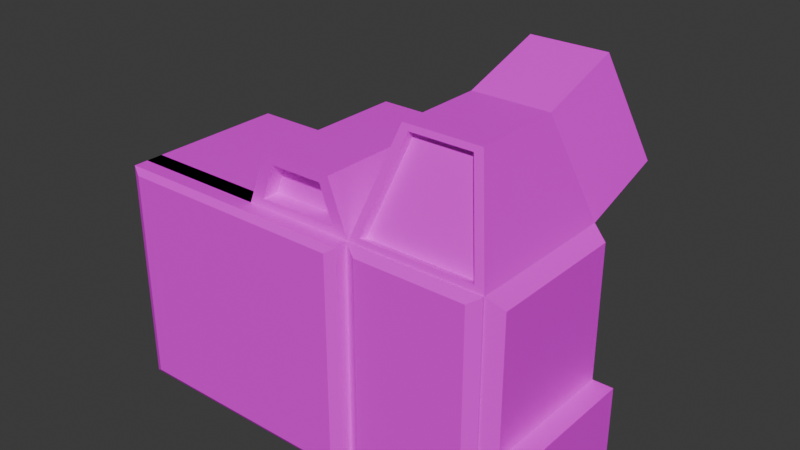 # Source: Camera.blend  (saved by Blender 5.0.119; exported with 4.5.12 LTS)
import bpy
from mathutils import Matrix  # noqa: F401  (used for matrix-valued properties, if any)

bpy.ops.wm.read_factory_settings(use_empty=True)
scene = bpy.context.scene
scene.name = 'Scene'

# ---- collections
col_collection = bpy.data.collections.new('Collection'); scene.collection.children.link(col_collection)

# ---- images (referenced by path relative to the original .blend; pixels are not part of the script)
import os
ASSET_DIR = os.environ.get("B2B_ASSET_DIR", "")  # directory of the original .blend (textures are referenced by path, not embedded)
HERE = os.path.dirname(os.path.abspath(__file__))  # packed textures are extracted next to this script under _unpacked/

def load_image(name, relpath, width, height, colorspace="sRGB"):
    """Load a texture the original file referenced (path relative to the .blend, or extracted next to this script)."""
    p = next((c for c in (os.path.join(HERE, relpath), os.path.join(ASSET_DIR, relpath)) if relpath and os.path.exists(c)), "")
    if p:
        img = bpy.data.images.load(p, check_existing=True)
        img.name = name
    else:  # same state as the original file: an image datablock whose file is absent (Cycles renders it pink)
        img = bpy.data.images.new(name, width, height)
        img.source = "FILE"
        img.filepath = "//" + (relpath or name)
    img.colorspace_settings.name = colorspace
    return img
img_vecteezy_modern_camera_with_26774586_png = load_image('vecteezy_modern-camera-with_26774586.png', 'vecteezy_modern-camera-with_26774586.png', 1024, 1024, 'sRGB')

# ---- materials (node trees are filled in below, after node groups)
mat_material_001 = bpy.data.materials.new('Material.001')

# ---- material node trees
mat_material_001.use_nodes = True; mat_material_001.node_tree.nodes.clear()
_N = mat_material_001.node_tree.nodes; _L = mat_material_001.node_tree.links
n0 = _N.new('ShaderNodeBsdfPrincipled'); n0.name = 'Principled BSDF'; n0.location = (-200, 100)
n1 = _N.new('ShaderNodeOutputMaterial'); n1.name = 'Material Output'; n1.location = (200, 100)
n2 = _N.new('ShaderNodeTexImage'); n2.name = 'Image Texture'; n2.location = (-490, 80)
n2.image = img_vecteezy_modern_camera_with_26774586_png
n2.interpolation = 'Closest'
_L.new(n0.outputs[0], n1.inputs[0])
_L.new(n2.outputs[0], n0.inputs[0])
n1.is_active_output = True

# ---- world
world_world = bpy.data.worlds.new('World'); scene.world = world_world
world_world.use_nodes = True; world_world.node_tree.nodes.clear()
_N = world_world.node_tree.nodes; _L = world_world.node_tree.links
n0 = _N.new('ShaderNodeOutputWorld'); n0.name = 'World Output'; n0.location = (200, 100)
n1 = _N.new('ShaderNodeBackground'); n1.name = 'Background'; n1.location = (-200, 100)
n1.inputs[0].default_value = (0.05088, 0.05088, 0.05088, 1.0)
_L.new(n1.outputs[0], n0.inputs[0])
n0.is_active_output = True
world_world.color = (0.05088, 0.05088, 0.05088)
world_world.sun_shadow_jitter_overblur = 0.0

# ---- meshes
me_cube_001 = bpy.data.meshes.new('Cube.001')
me_cube_001.from_pydata([(0.3196, 1.0, -1.0), (-0.3471, 1.0, -1.0), (-0.3471, 1.0, 1.0), (0.3196, 1.0, 1.0), (-0.3471, -1.0, -1.0), (0.3196, -1.0, -1.0), (0.2238, -1.0, 1.074), (-0.2513, -1.0, 1.074), (0.3196, -1.0, 0.4667), (0.3196, -1.0, -0.2), (-0.3471, 1.0, 0.4667), (-0.3471, 1.0, -0.2), (0.3196, 1.0, 0.4667), (0.3196, 1.0, -0.2), (-0.0754, 2.352, 0.5253), (-0.005483, 0.4548, 0.6178), (-0.1452, 2.352, 0.4938), (0.08752, 0.4548, 0.6042), (-0.2129, 2.352, 0.4399), (0.1769, 0.4548, 0.5638), (-0.2749, 2.352, 0.3642), (0.2594, 0.4548, 0.4982), (-0.3275, 2.352, 0.2688), (0.3316, 0.4548, 0.4099), (-0.3674, 2.352, 0.1577), (0.3909, 0.4548, 0.3024), (-0.3922, 2.352, 0.03569), (0.4349, 0.4548, 0.1797), (-0.4007, 2.352, -0.09191), (0.4621, 0.4548, 0.04655), (-0.3922, 2.352, -0.2195), (0.4712, 0.4548, -0.09191), (-0.3674, 2.352, -0.3415), (0.4621, 0.4548, -0.2304), (-0.3275, 2.352, -0.4526), (0.4349, 0.4548, -0.3635), (-0.2749, 2.352, -0.548), (0.3909, 0.4548, -0.4862), (-0.2129, 2.352, -0.6238), (0.3316, 0.4548, -0.5937), (-0.1452, 2.352, -0.6776), (0.2594, 0.4548, -0.682), (-0.0754, 2.352, -0.7092), (0.1769, 0.4548, -0.7476), (-0.005483, 2.352, -0.7194), (0.08752, 0.4548, -0.788), (0.06443, 2.352, -0.7092), (-0.005483, 0.4548, -0.8016), (0.1342, 2.352, -0.6776), (-0.09848, 0.4548, -0.788), (0.2019, 2.352, -0.6238), (-0.1879, 0.4548, -0.7476), (0.2639, 2.352, -0.548), (-0.2703, 0.4548, -0.682), (0.3165, 2.352, -0.4526), (-0.3426, 0.4548, -0.5937), (0.3564, 2.352, -0.3415), (-0.4018, 0.4548, -0.4862), (0.3813, 2.352, -0.2195), (-0.4459, 0.4548, -0.3635), (0.3897, 2.352, -0.09191), (-0.473, 0.4548, -0.2304), (0.3813, 2.352, 0.03569), (-0.4822, 0.4548, -0.09191), (0.3564, 2.352, 0.1577), (-0.473, 0.4548, 0.04655), (0.3165, 2.352, 0.2688), (-0.4459, 0.4548, 0.1797), (0.2639, 2.352, 0.3642), (-0.4018, 0.4548, 0.3024), (0.2019, 2.352, 0.4399), (-0.3426, 0.4548, 0.4099), (0.1342, 2.352, 0.4938), (-0.2703, 0.4548, 0.4982), (-0.005483, 2.352, 0.5356), (-0.1879, 0.4548, 0.5638), (0.06443, 2.352, 0.5253), (-0.09848, 0.4548, 0.6042), (-0.227, 1.0, 1.457), (0.1995, 1.0, 1.457), (0.1425, -1.0, 1.383), (-0.17, -1.0, 1.383), (-1.265, -0.9085, -0.9085), (-1.173, -1.0, -1.0), (-1.173, -1.0, 1.0), (-1.265, -0.9085, 0.9085), (-1.265, 0.9085, -0.9085), (-1.173, 1.0, -1.0), (-1.265, 0.9085, 0.9085), (-1.173, 1.0, 1.0), (1.211, -0.9085, -0.9085), (1.12, -1.0, -1.0), (1.211, -0.9085, 0.9085), (1.057, -0.977, 1.048), (1.211, 0.9085, -0.9085), (1.12, 1.0, -1.0), (1.211, 0.9085, 0.9085), (1.12, 1.0, 1.0), (-1.265, -0.9085, -0.2915), (-1.173, -1.0, -0.2), (-1.265, -0.9085, -0.1085), (-1.265, -0.9085, 0.5582), (-1.265, -0.9085, 0.3751), (-1.173, -1.0, 0.4667), (-1.265, 0.9085, 0.5582), (-1.173, 1.0, 0.4667), (-1.265, 0.9085, 0.3751), (-1.265, 0.9085, -0.2915), (-1.265, 0.9085, -0.1085), (-1.173, 1.0, -0.2), (1.211, 0.9085, 0.5582), (1.211, 0.9085, 0.3751), (1.12, 1.0, 0.4667), (1.12, 1.0, -0.2), (1.211, 0.9085, -0.1085), (1.211, 0.9085, -0.2915), (1.211, -0.9085, 0.5582), (1.12, -1.0, 0.4667), (1.211, -0.9085, 0.3751), (1.211, -0.9085, -0.2915), (1.211, -0.9085, -0.1085), (1.12, -1.0, -0.2), (-0.005483, 2.407, 0.5748), (-0.005483, 2.25, 0.6178), (0.07543, 2.407, 0.5629), (0.08752, 2.25, 0.6042), (0.1546, 2.407, 0.5271), (0.1769, 2.25, 0.5638), (0.2293, 2.407, 0.4677), (0.2594, 2.25, 0.4982), (0.2962, 2.407, 0.386), (0.3316, 2.25, 0.4099), (0.3519, 2.407, 0.2848), (0.3909, 2.25, 0.3024), (0.3938, 2.407, 0.1682), (0.4349, 2.25, 0.1797), (0.4198, 2.407, 0.04086), (0.4621, 2.25, 0.04655), (0.4285, 2.407, -0.09191), (0.4712, 2.25, -0.09191), (0.4198, 2.407, -0.2247), (0.4621, 2.25, -0.2304), (0.3938, 2.407, -0.352), (0.4349, 2.25, -0.3635), (0.3519, 2.407, -0.4686), (0.3909, 2.25, -0.4862), (0.2962, 2.407, -0.5698), (0.3316, 2.25, -0.5937), (0.2293, 2.407, -0.6515), (0.2594, 2.25, -0.682), (0.1546, 2.407, -0.711), (0.1769, 2.25, -0.7476), (0.07543, 2.407, -0.7467), (0.08752, 2.25, -0.788), (-0.005483, 2.407, -0.7586), (-0.005483, 2.25, -0.8016), (-0.0864, 2.407, -0.7467), (-0.09848, 2.25, -0.788), (-0.1655, 2.407, -0.711), (-0.1879, 2.25, -0.7476), (-0.2402, 2.407, -0.6515), (-0.2703, 2.25, -0.682), (-0.3071, 2.407, -0.5698), (-0.3426, 2.25, -0.5937), (-0.3629, 2.407, -0.4686), (-0.4018, 2.25, -0.4862), (-0.4048, 2.407, -0.352), (-0.4459, 2.25, -0.3635), (-0.4307, 2.407, -0.2247), (-0.473, 2.25, -0.2304), (-0.4395, 2.407, -0.09191), (-0.4822, 2.25, -0.09191), (-0.4307, 2.407, 0.04086), (-0.473, 2.25, 0.04655), (-0.4048, 2.407, 0.1682), (-0.4459, 2.25, 0.1797), (-0.3629, 2.407, 0.2848), (-0.4018, 2.25, 0.3024), (-0.3071, 2.407, 0.386), (-0.3426, 2.25, 0.4099), (-0.2402, 2.407, 0.4677), (-0.2703, 2.25, 0.4982), (-0.1655, 2.407, 0.5271), (-0.1879, 2.25, 0.5638), (-0.0864, 2.407, 0.5629), (-0.09848, 2.25, 0.6042), (-0.005483, 2.352, 0.5748), (-0.0864, 2.352, 0.5629), (-0.1655, 2.352, 0.5271), (-0.2402, 2.352, 0.4677), (-0.3071, 2.352, 0.386), (-0.3629, 2.352, 0.2848), (-0.4048, 2.352, 0.1682), (-0.4307, 2.352, 0.04086), (-0.4395, 2.352, -0.09191), (-0.4307, 2.352, -0.2247), (-0.4048, 2.352, -0.352), (-0.3629, 2.352, -0.4686), (-0.3071, 2.352, -0.5698), (-0.2402, 2.352, -0.6515), (-0.1655, 2.352, -0.711), (-0.0864, 2.352, -0.7467), (-0.005483, 2.352, -0.7586), (0.07543, 2.352, -0.7467), (0.1546, 2.352, -0.711), (0.2293, 2.352, -0.6515), (0.2962, 2.352, -0.5698), (0.3519, 2.352, -0.4686), (0.3938, 2.352, -0.352), (0.4198, 2.352, -0.2247), (0.4285, 2.352, -0.09191), (0.4198, 2.352, 0.04086), (0.3938, 2.352, 0.1682), (0.3519, 2.352, 0.2848), (0.2962, 2.352, 0.386), (0.2293, 2.352, 0.4677), (0.1546, 2.352, 0.5271), (0.07543, 2.352, 0.5629), (-0.005483, 2.3, 0.5356), (-0.0754, 2.3, 0.5253), (-0.1452, 2.3, 0.4938), (-0.2129, 2.3, 0.4399), (-0.2749, 2.3, 0.3642), (-0.3275, 2.3, 0.2688), (-0.3674, 2.3, 0.1577), (-0.3922, 2.3, 0.03569), (-0.4007, 2.3, -0.09191), (-0.3922, 2.3, -0.2195), (-0.3674, 2.3, -0.3415), (-0.3275, 2.3, -0.4526), (-0.2749, 2.3, -0.548), (-0.2129, 2.3, -0.6238), (-0.1452, 2.3, -0.6776), (-0.0754, 2.3, -0.7092), (-0.005483, 2.3, -0.7194), (0.06443, 2.3, -0.7092), (0.1342, 2.3, -0.6776), (0.2019, 2.3, -0.6238), (0.2639, 2.3, -0.548), (0.3165, 2.3, -0.4526), (0.3564, 2.3, -0.3415), (0.3813, 2.3, -0.2195), (0.3897, 2.3, -0.09191), (0.3813, 2.3, 0.03569), (0.3564, 2.3, 0.1577), (0.3165, 2.3, 0.2688), (0.2639, 2.3, 0.3642), (0.2019, 2.3, 0.4399), (0.1342, 2.3, 0.4938), (0.06443, 2.3, 0.5253), (0.08752, 0.3406, 0.6042), (-0.005483, 0.3406, 0.6178), (0.1769, 0.3406, 0.5638), (0.2594, 0.3406, 0.4982), (0.3316, 0.3406, 0.4099), (0.3909, 0.3406, 0.3024), (0.4349, 0.3406, 0.1797), (0.4621, 0.3406, 0.04655), (0.4712, 0.3406, -0.09191), (0.4621, 0.3406, -0.2304), (0.4349, 0.3406, -0.3635), (0.3909, 0.3406, -0.4862), (0.3316, 0.3406, -0.5937), (0.2594, 0.3406, -0.682), (0.1769, 0.3406, -0.7476), (0.08752, 0.3406, -0.788), (-0.005483, 0.3406, -0.8016), (-0.09848, 0.3406, -0.788), (-0.1879, 0.3406, -0.7476), (-0.2703, 0.3406, -0.682), (-0.3426, 0.3406, -0.5937), (-0.4018, 0.3406, -0.4862), (-0.4459, 0.3406, -0.3635), (-0.473, 0.3406, -0.2304), (-0.4822, 0.3406, -0.09191), (-0.473, 0.3406, 0.04655), (-0.4459, 0.3406, 0.1797), (-0.4018, 0.3406, 0.3024), (-0.3426, 0.3406, 0.4099), (-0.2703, 0.3406, 0.4982), (-0.1879, 0.3406, 0.5638), (-0.09848, 0.3406, 0.6042), (-0.005483, 2.364, 0.6178), (0.08752, 2.364, 0.6042), (0.1769, 2.364, 0.5638), (0.2594, 2.364, 0.4982), (0.3316, 2.364, 0.4099), (0.3909, 2.364, 0.3024), (0.4349, 2.364, 0.1797), (0.4621, 2.364, 0.04655), (0.4712, 2.364, -0.09191), (0.4621, 2.364, -0.2304), (0.4349, 2.364, -0.3635), (0.3909, 2.364, -0.4862), (0.3316, 2.364, -0.5937), (0.2594, 2.364, -0.682), (0.1769, 2.364, -0.7476), (0.08752, 2.364, -0.788), (-0.005483, 2.364, -0.8016), (-0.09848, 2.364, -0.788), (-0.1879, 2.364, -0.7476), (-0.2703, 2.364, -0.682), (-0.3426, 2.364, -0.5937), (-0.4018, 2.364, -0.4862), (-0.4459, 2.364, -0.3635), (-0.473, 2.364, -0.2304), (-0.4822, 2.364, -0.09191), (-0.473, 2.364, 0.04655), (-0.4459, 2.364, 0.1797), (-0.4018, 2.364, 0.3024), (-0.3426, 2.364, 0.4099), (-0.2703, 2.364, 0.4982), (-0.1879, 2.364, 0.5638), (-0.09848, 2.364, 0.6042), (-0.3471, -0.7847, -1.0), (0.3196, -0.7847, -1.0), (0.3196, -0.7847, 1.0), (-0.3471, -0.7847, 1.0), (0.3196, -0.7847, -0.2), (0.3196, -0.7847, 0.4667), (-1.173, -0.7847, 0.4667), (-1.173, -0.7847, 1.0), (-1.173, -0.7847, -1.0), (-1.173, -0.7847, -0.2), (0.3196, -0.6821, -0.2), (0.3196, -0.6821, -1.0), (0.3196, -0.6821, 1.0), (0.3196, -0.6821, 0.4667), (1.12, -0.6821, -0.2), (1.12, -0.6821, -1.0), (1.12, -0.6821, 1.0), (1.12, -0.6821, 0.4667), (1.334, 0.9085, -0.2915), (1.334, 0.9085, -0.9085), (1.334, -0.9085, -0.9085), (1.334, -0.9085, -0.2915), (-0.2905, -1.244, -0.9434), (-0.4037, -1.244, -0.9434), (-0.3471, -1.188, -1.0), (0.3196, -1.188, -1.0), (0.263, -1.244, -0.9434), (0.263, -1.244, 0.9434), (0.3196, -1.188, 1.0), (-0.2905, -1.244, 0.9434), (-0.3471, -1.188, 1.0), (-0.4037, -1.244, 0.9434), (0.263, -1.244, -0.2566), (0.3196, -1.188, -0.2), (0.263, -1.244, -0.1434), (-0.4037, -1.244, -0.2566), (-0.2905, -1.244, -0.2566), (-0.2905, -1.244, -0.1434), (-0.4037, -1.244, -0.1434), (0.263, -1.244, 0.5233), (0.263, -1.244, 0.4101), (0.3196, -1.188, 0.4667), (-0.4037, -1.244, 0.5233), (-0.4037, -1.244, 0.4101), (-0.2905, -1.244, 0.4101), (-0.2905, -1.244, 0.5233), (-1.117, -1.244, 0.5233), (-1.173, -1.188, 0.4667), (-1.117, -1.244, 0.4101), (-1.117, -1.244, 0.9434), (-1.173, -1.188, 1.0), (-1.117, -1.244, -0.9434), (-1.173, -1.188, -1.0), (-1.117, -1.244, -0.2566), (-1.117, -1.244, -0.1434), (-1.173, -1.188, -0.2), (1.049, -1.094, 0.5376), (1.049, -1.094, 0.3957), (1.12, -1.023, 0.4667), (1.049, -1.094, 0.929), (1.12, -1.023, 1.0), (1.049, -1.094, -0.929), (1.12, -1.023, -1.0), (1.049, -1.094, -0.129), (1.049, -1.094, -0.271), (1.12, -1.023, -0.2), (0.3906, -1.094, 0.3957), (0.3906, -1.094, 0.5376), (0.3196, -1.023, 0.4667), (0.3196, -1.023, 1.0), (0.3906, -1.094, 0.929), (0.3906, -1.094, -0.929), (0.3196, -1.023, -1.0), (0.3906, -1.094, -0.271), (0.3906, -1.094, -0.129), (0.3196, -1.023, -0.2), (0.3827, -0.977, 1.048), (-0.3471, -1.0, 1.0), (0.1995, -1.0, 1.457), (-0.227, -1.0, 1.457), (0.3013, -1.0, 1.014), (-0.3288, -1.0, 1.014), (0.1886, -1.0, 1.443), (-0.2161, -1.0, 1.443), (0.2238, -0.7852, 1.074), (-0.2513, -0.7852, 1.074), (0.1425, -0.7852, 1.383), (-0.17, -0.7852, 1.383), (0.4901, 0.5738, 1.886), (0.5348, -0.5968, 1.838), (0.9492, 0.5738, 1.886), (0.9045, -0.5968, 1.838), (1.059, 2.057, 1.291), (0.3804, 2.057, 1.291), (0.9061, 1.675, 2.085), (0.5332, 1.675, 2.085), (1.12, 2.079, 1.245), (0.3196, 2.079, 1.245), (0.9492, 1.653, 2.131), (0.4901, 1.653, 2.131), (1.059, 1.929, 1.262), (0.3804, 1.929, 1.262), (0.9061, 1.547, 2.056), (0.5332, 1.547, 2.056), (0.3196, -1.0, 1.0), (1.12, -1.0, 1.0), (0.4901, -0.5738, 1.886), (0.9492, -0.5738, 1.886), (0.3827, -0.8675, 1.023), (1.057, -0.8675, 1.023), (0.5348, -0.4873, 1.813), (0.9045, -0.4873, 1.813)], [], [(2, 391, 393, 78), (1, 0, 5, 4), (391, 84, 321, 317), (10, 2, 3, 12), (1, 11, 13, 0), (11, 10, 12, 13), (84, 103, 320, 321), (418, 391, 317, 316), (168, 170, 194, 195), (150, 152, 203, 204), (132, 134, 212, 213), (176, 178, 190, 191), (158, 160, 199, 200), (140, 142, 208, 209), (122, 124, 217, 186), (166, 168, 195, 196), (148, 150, 204, 205), (130, 132, 213, 214), (184, 122, 186, 187), (174, 176, 191, 192), (156, 158, 200, 201), (138, 140, 209, 210), (182, 184, 187, 188), (164, 166, 196, 197), (146, 148, 205, 206), (128, 130, 214, 215), (172, 174, 192, 193), (154, 156, 201, 202), (136, 138, 210, 211), (180, 182, 188, 189), (162, 164, 197, 198), (144, 146, 206, 207), (126, 128, 215, 216), (170, 172, 193, 194), (152, 154, 202, 203), (134, 136, 211, 212), (178, 180, 189, 190), (250, 251, 281, 280, 279, 278, 277, 276, 275, 274, 273, 272, 271, 270, 269, 268, 267, 266, 265, 264, 263, 262, 261, 260, 259, 258, 257, 256, 255, 254, 253, 252), (160, 162, 198, 199), (142, 144, 207, 208), (68, 66, 245, 246), (79, 78, 393, 392), (6, 80, 400, 398), (3, 2, 78, 79), (418, 3, 79, 392), (98, 99, 100), (101, 102, 103), (104, 105, 106), (107, 108, 109), (110, 111, 112), (113, 114, 115), (116, 117, 118), (119, 120, 121), (87, 83, 82, 86), (103, 84, 85, 101), (84, 89, 88, 85), (109, 87, 86, 107), (115, 94, 95, 113), (91, 95, 94, 90), (97, 419, 92, 96), (121, 91, 90, 119), (83, 99, 98, 82), (99, 103, 102, 100), (89, 105, 104, 88), (105, 109, 108, 106), (96, 110, 112, 97), (111, 114, 113, 112), (419, 117, 116, 92), (117, 121, 120, 118), (114, 120, 119, 115), (110, 116, 118, 111), (100, 108, 107, 98), (101, 104, 106, 102), (82, 98, 107, 86), (87, 1, 4, 83), (9, 8, 319, 318), (99, 83, 322, 323), (101, 85, 88, 104), (2, 89, 84, 391), (87, 109, 11, 1), (105, 89, 2, 10), (90, 94, 333, 334), (117, 419, 330, 331), (0, 95, 91, 5), (405, 403, 424, 425), (121, 117, 331, 328), (110, 96, 92, 116), (0, 13, 113, 95), (12, 3, 97, 112), (100, 102, 106, 108), (4, 5, 315, 314), (109, 105, 10, 11), (13, 12, 112, 113), (114, 111, 118, 120), (419, 418, 326, 330), (282, 283, 124, 122), (283, 284, 126, 124), (284, 285, 128, 126), (285, 286, 130, 128), (286, 287, 132, 130), (287, 288, 134, 132), (288, 289, 136, 134), (289, 290, 138, 136), (290, 291, 140, 138), (291, 292, 142, 140), (292, 293, 144, 142), (293, 294, 146, 144), (294, 295, 148, 146), (295, 296, 150, 148), (296, 297, 152, 150), (297, 298, 154, 152), (298, 299, 156, 154), (299, 300, 158, 156), (300, 301, 160, 158), (301, 302, 162, 160), (302, 303, 164, 162), (303, 304, 166, 164), (304, 305, 168, 166), (305, 306, 170, 168), (306, 307, 172, 170), (307, 308, 174, 172), (308, 309, 176, 174), (309, 310, 178, 176), (310, 311, 180, 178), (311, 312, 182, 180), (312, 313, 184, 182), (313, 282, 122, 184), (124, 126, 216, 217), (123, 15, 17, 125), (185, 77, 15, 123), (125, 17, 19, 127), (127, 19, 21, 129), (129, 21, 23, 131), (131, 23, 25, 133), (133, 25, 27, 135), (135, 27, 29, 137), (137, 29, 31, 139), (139, 31, 33, 141), (141, 33, 35, 143), (143, 35, 37, 145), (145, 37, 39, 147), (147, 39, 41, 149), (149, 41, 43, 151), (151, 43, 45, 153), (153, 45, 47, 155), (155, 47, 49, 157), (157, 49, 51, 159), (159, 51, 53, 161), (161, 53, 55, 163), (163, 55, 57, 165), (165, 57, 59, 167), (167, 59, 61, 169), (169, 61, 63, 171), (171, 63, 65, 173), (173, 65, 67, 175), (175, 67, 69, 177), (177, 69, 71, 179), (179, 71, 73, 181), (181, 73, 75, 183), (183, 75, 77, 185), (74, 14, 187, 186), (14, 16, 188, 187), (16, 18, 189, 188), (18, 20, 190, 189), (20, 22, 191, 190), (22, 24, 192, 191), (24, 26, 193, 192), (26, 28, 194, 193), (28, 30, 195, 194), (30, 32, 196, 195), (32, 34, 197, 196), (34, 36, 198, 197), (36, 38, 199, 198), (38, 40, 200, 199), (40, 42, 201, 200), (42, 44, 202, 201), (44, 46, 203, 202), (46, 48, 204, 203), (48, 50, 205, 204), (50, 52, 206, 205), (52, 54, 207, 206), (54, 56, 208, 207), (56, 58, 209, 208), (58, 60, 210, 209), (60, 62, 211, 210), (62, 64, 212, 211), (64, 66, 213, 212), (66, 68, 214, 213), (68, 70, 215, 214), (70, 72, 216, 215), (72, 76, 217, 216), (76, 74, 186, 217), (218, 249, 248, 247, 246, 245, 244, 243, 242, 241, 240, 239, 238, 237, 236, 235, 234, 233, 232, 231, 230, 229, 228, 227, 226, 225, 224, 223, 222, 221, 220, 219), (42, 40, 232, 233), (16, 14, 219, 220), (70, 68, 246, 247), (44, 42, 233, 234), (18, 16, 220, 221), (72, 70, 247, 248), (46, 44, 234, 235), (20, 18, 221, 222), (76, 72, 248, 249), (48, 46, 235, 236), (22, 20, 222, 223), (74, 76, 249, 218), (50, 48, 236, 237), (24, 22, 223, 224), (52, 50, 237, 238), (26, 24, 224, 225), (54, 52, 238, 239), (28, 26, 225, 226), (56, 54, 239, 240), (30, 28, 226, 227), (58, 56, 240, 241), (32, 30, 227, 228), (60, 58, 241, 242), (34, 32, 228, 229), (62, 60, 242, 243), (36, 34, 229, 230), (64, 62, 243, 244), (38, 36, 230, 231), (66, 64, 244, 245), (40, 38, 231, 232), (14, 74, 218, 219), (17, 15, 251, 250), (19, 17, 250, 252), (21, 19, 252, 253), (23, 21, 253, 254), (25, 23, 254, 255), (27, 25, 255, 256), (29, 27, 256, 257), (31, 29, 257, 258), (33, 31, 258, 259), (35, 33, 259, 260), (37, 35, 260, 261), (39, 37, 261, 262), (41, 39, 262, 263), (43, 41, 263, 264), (45, 43, 264, 265), (47, 45, 265, 266), (49, 47, 266, 267), (51, 49, 267, 268), (53, 51, 268, 269), (55, 53, 269, 270), (57, 55, 270, 271), (59, 57, 271, 272), (61, 59, 272, 273), (63, 61, 273, 274), (65, 63, 274, 275), (67, 65, 275, 276), (69, 67, 276, 277), (71, 69, 277, 278), (73, 71, 278, 279), (75, 73, 279, 280), (77, 75, 280, 281), (15, 77, 281, 251), (123, 125, 283, 282), (125, 127, 284, 283), (127, 129, 285, 284), (129, 131, 286, 285), (131, 133, 287, 286), (133, 135, 288, 287), (135, 137, 289, 288), (137, 139, 290, 289), (139, 141, 291, 290), (141, 143, 292, 291), (143, 145, 293, 292), (145, 147, 294, 293), (147, 149, 295, 294), (149, 151, 296, 295), (151, 153, 297, 296), (153, 155, 298, 297), (155, 157, 299, 298), (157, 159, 300, 299), (159, 161, 301, 300), (161, 163, 302, 301), (163, 165, 303, 302), (165, 167, 304, 303), (167, 169, 305, 304), (169, 171, 306, 305), (171, 173, 307, 306), (173, 175, 308, 307), (175, 177, 309, 308), (177, 179, 310, 309), (179, 181, 311, 310), (181, 183, 312, 311), (183, 185, 313, 312), (185, 123, 282, 313), (83, 4, 314, 322), (5, 9, 318, 315), (103, 99, 323, 320), (8, 418, 316, 319), (418, 8, 327, 326), (5, 91, 329, 325), (9, 5, 325, 324), (8, 9, 324, 327), (91, 121, 328, 329), (333, 332, 335, 334), (94, 115, 332, 333), (119, 90, 334, 335), (115, 119, 335, 332), (336, 337, 338), (343, 344, 345), (346, 347, 348), (349, 350, 351, 352), (353, 354, 355), (356, 357, 358, 359), (360, 361, 362), (367, 368, 369), (338, 339, 340, 336), (342, 344, 343, 341), (346, 340, 339, 347), (349, 337, 336, 350), (341, 353, 355, 342), (354, 348, 347, 355), (345, 356, 359, 343), (357, 352, 351, 358), (348, 351, 350, 346), (353, 359, 358, 354), (360, 363, 364, 361), (365, 367, 369, 366), (368, 362, 361, 369), (337, 365, 366, 338), (352, 368, 367, 349), (362, 357, 356, 360), (344, 364, 363, 345), (314, 315, 339, 338), (340, 346, 350, 336), (337, 349, 367, 365), (322, 314, 338, 366), (315, 318, 347, 339), (319, 316, 342, 355), (316, 317, 344, 342), (353, 341, 343, 359), (317, 321, 364, 344), (356, 345, 363, 360), (318, 319, 355, 347), (348, 354, 358, 351), (352, 357, 362, 368), (321, 320, 361, 364), (320, 323, 369, 361), (323, 322, 366, 369), (370, 371, 372), (377, 378, 379), (380, 381, 382), (387, 388, 389), (386, 376, 375, 385), (389, 386, 385, 387), (382, 389, 388, 380), (380, 371, 370, 381), (384, 373, 374, 383), (371, 377, 379, 372), (383, 382, 381, 384), (373, 370, 372, 374), (377, 388, 387, 378), (378, 375, 376, 379), (377, 371, 380, 388), (331, 330, 374, 372), (328, 331, 372, 379), (370, 373, 384, 381), (330, 326, 383, 374), (375, 378, 387, 385), (325, 329, 376, 386), (329, 328, 379, 376), (327, 324, 389, 382), (326, 327, 382, 383), (324, 325, 386, 389), (394, 395, 391, 418), (397, 396, 392, 393), (395, 397, 393, 391), (396, 394, 418, 392), (6, 7, 395, 394), (81, 80, 396, 397), (7, 81, 397, 395), (80, 6, 394, 396), (399, 398, 400, 401), (80, 81, 401, 400), (81, 7, 399, 401), (7, 6, 398, 399), (404, 402, 420, 421), (419, 97, 404, 421), (3, 418, 420, 402), (402, 404, 412, 413), (408, 406, 414, 416), (3, 402, 413, 411), (97, 3, 411, 410), (404, 97, 410, 412), (407, 406, 410, 411), (408, 409, 413, 412), (406, 408, 412, 410), (409, 407, 411, 413), (414, 415, 417, 416), (406, 407, 415, 414), (407, 409, 417, 415), (409, 408, 416, 417), (93, 390, 418, 419), (403, 405, 421, 420), (405, 93, 419, 421), (390, 403, 420, 418), (422, 423, 425, 424), (93, 405, 425, 423), (390, 93, 423, 422), (403, 390, 422, 424)])
_uv = me_cube_001.uv_layers.new(name='UVMap')
_uv.uv.foreach_set('vector', [0.2342, 0.1659, 0.2342, 0.1894, 0.2342, 0.1894, 0.2342, 0.1659, 0.1792, 0.1659, 0.187, 0.1659, 0.187, 0.1894, 0.1792, 0.1894, 0.2342, 0.1894, 0.2411, 0.1894, 0.2411, 0.1894, 0.2342, 0.1894, 0.2122, 0.1501, 0.2184, 0.1501, 0.2184, 0.1579, 0.2122, 0.1579, 0.195, 0.1501, 0.2044, 0.1501, 0.2044, 0.1579, 0.195, 0.1579, 0.2044, 0.1501, 0.2122, 0.1501, 0.2122, 0.1579, 0.2044, 0.1579, 0.2184, 0.119, 0.2122, 0.119, 0.2122, 0.119, 0.2184, 0.119, 0.2184, 0.1973, 0.2184, 0.2051, 0.2184, 0.2051, 0.2184, 0.1973, 0.1381, 0.1118, 0.1305, 0.1118, 0.1833, 0.1659, 0.1862, 0.1659, 0.2062, 0.1118, 0.1986, 0.1118, 0.4935, 0.6112, 0.5187, 0.6112, 0.2743, 0.1118, 0.2667, 0.1118, 0.7201, 0.6112, 0.7453, 0.6112, 0.1078, 0.1118, 0.1003, 0.1118, 0.1663, 0.6112, 0.1078, 0.1118, 0.1759, 0.1118, 0.1684, 0.1118, 0.1979, 0.1659, 0.2009, 0.1659, 0.244, 0.1118, 0.2364, 0.1118, 0.6194, 0.6112, 0.6446, 0.6112, 0.3116, 0.1118, 0.3045, 0.1118, 0.846, 0.6112, 0.8694, 0.6112, 0.1457, 0.1118, 0.1381, 0.1118, 0.1862, 0.1659, 0.1891, 0.1659, 0.2137, 0.1118, 0.2062, 0.1118, 0.5187, 0.6112, 0.5438, 0.6112, 0.2818, 0.1118, 0.2743, 0.1118, 0.7453, 0.6112, 0.7705, 0.6112, 0.07758, 0.1118, 0.07053, 0.1118, 0.06732, 0.6112, 0.09079, 0.6112, 0.1154, 0.1118, 0.1078, 0.1118, 0.1078, 0.1118, 0.1774, 0.1659, 0.1835, 0.1118, 0.1759, 0.1118, 0.2009, 0.1659, 0.1835, 0.1118, 0.2516, 0.1118, 0.244, 0.1118, 0.6446, 0.6112, 0.6697, 0.6112, 0.08514, 0.1118, 0.07758, 0.1118, 0.09079, 0.6112, 0.1159, 0.6112, 0.1532, 0.1118, 0.1457, 0.1118, 0.1891, 0.1659, 0.1921, 0.1659, 0.2213, 0.1118, 0.2137, 0.1118, 0.5438, 0.6112, 0.569, 0.6112, 0.2894, 0.1118, 0.2818, 0.1118, 0.7705, 0.6112, 0.7956, 0.6112, 0.123, 0.1118, 0.1154, 0.1118, 0.1774, 0.1659, 0.1803, 0.1659, 0.191, 0.1118, 0.1835, 0.1118, 0.1835, 0.1118, 0.4684, 0.6112, 0.2591, 0.1118, 0.2516, 0.1118, 0.6697, 0.6112, 0.6949, 0.6112, 0.0927, 0.1118, 0.08514, 0.1118, 0.1159, 0.6112, 0.1411, 0.6112, 0.1608, 0.1118, 0.1532, 0.1118, 0.1921, 0.1659, 0.195, 0.1659, 0.2289, 0.1118, 0.2213, 0.1118, 0.569, 0.6112, 0.5942, 0.6112, 0.297, 0.1118, 0.2894, 0.1118, 0.7956, 0.6112, 0.8208, 0.6112, 0.1305, 0.1118, 0.123, 0.1118, 0.1803, 0.1659, 0.1833, 0.1659, 0.1986, 0.1118, 0.191, 0.1118, 0.4684, 0.6112, 0.4935, 0.6112, 0.2667, 0.1118, 0.2591, 0.1118, 0.6949, 0.6112, 0.7201, 0.6112, 0.1003, 0.1118, 0.0927, 0.1118, 0.1411, 0.6112, 0.1663, 0.6112, 0.1877, 0.1645, 0.1833, 0.165, 0.1789, 0.1645, 0.1747, 0.1633, 0.1708, 0.1612, 0.1674, 0.1584, 0.1646, 0.155, 0.1625, 0.1511, 0.1612, 0.1469, 0.1608, 0.1425, 0.1612, 0.1381, 0.1625, 0.1339, 0.1646, 0.13, 0.1674, 0.1266, 0.1708, 0.1238, 0.1747, 0.1217, 0.1789, 0.1204, 0.1833, 0.12, 0.1877, 0.1204, 0.1919, 0.1217, 0.1958, 0.1238, 0.1992, 0.1266, 0.202, 0.13, 0.2041, 0.1339, 0.2053, 0.1381, 0.2058, 0.1425, 0.2053, 0.1469, 0.2041, 0.1511, 0.202, 0.155, 0.1992, 0.1584, 0.1958, 0.1612, 0.1919, 0.1633, 0.1684, 0.1118, 0.1608, 0.1118, 0.195, 0.1659, 0.1979, 0.1659, 0.2364, 0.1118, 0.2289, 0.1118, 0.5942, 0.6112, 0.6194, 0.6112, 0.8257, 0.5789, 0.8546, 0.5437, 0.4107, 0.2344, 0.4326, 0.2077, 0.2264, 0.1659, 0.2342, 0.1659, 0.2342, 0.1894, 0.2264, 0.1894, 0.2184, 0.1983, 0.2184, 0.1985, 0.2184, 0.1985, 0.2184, 0.1983, 0.2184, 0.1579, 0.2184, 0.1501, 0.2184, 0.1501, 0.2184, 0.1579, 0.2264, 0.1894, 0.2264, 0.1659, 0.2264, 0.1659, 0.2264, 0.1894, 0.2033, 0.1201, 0.2044, 0.119, 0.2052, 0.1201, 0.213, 0.1201, 0.2111, 0.1201, 0.2122, 0.119, 0.2133, 0.1414, 0.2122, 0.1432, 0.2111, 0.1414, 0.2033, 0.1414, 0.2054, 0.1414, 0.2044, 0.1432, 0.2133, 0.167, 0.2111, 0.167, 0.2122, 0.1651, 0.2044, 0.1651, 0.2054, 0.167, 0.2033, 0.167, 0.2133, 0.1883, 0.2122, 0.1902, 0.2111, 0.1883, 0.2033, 0.1883, 0.2054, 0.1883, 0.2044, 0.1902, 0.195, 0.143, 0.195, 0.119, 0.1961, 0.1201, 0.1961, 0.1414, 0.2122, 0.119, 0.2184, 0.119, 0.2174, 0.1201, 0.213, 0.1201, 0.2184, 0.119, 0.2184, 0.143, 0.2174, 0.1414, 0.2174, 0.1201, 0.2044, 0.1432, 0.195, 0.143, 0.1961, 0.1414, 0.2033, 0.1414, 0.2033, 0.167, 0.1961, 0.167, 0.1946, 0.1655, 0.2044, 0.1651, 0.1946, 0.1898, 0.1946, 0.1655, 0.1961, 0.167, 0.1961, 0.1883, 0.2188, 0.1655, 0.2188, 0.1898, 0.2174, 0.1883, 0.2174, 0.167, 0.2044, 0.1902, 0.1946, 0.1898, 0.1961, 0.1883, 0.2033, 0.1883, 0.195, 0.119, 0.2044, 0.119, 0.2033, 0.1201, 0.1961, 0.1201, 0.2044, 0.119, 0.2122, 0.119, 0.2111, 0.1201, 0.2052, 0.1201, 0.2184, 0.143, 0.2122, 0.1432, 0.2133, 0.1414, 0.2174, 0.1414, 0.2122, 0.1432, 0.2044, 0.1432, 0.2054, 0.1414, 0.2111, 0.1414, 0.2174, 0.167, 0.2133, 0.167, 0.2122, 0.1651, 0.2188, 0.1655, 0.2111, 0.167, 0.2054, 0.167, 0.2044, 0.1651, 0.2122, 0.1651, 0.2188, 0.1898, 0.2122, 0.1902, 0.2133, 0.1883, 0.2174, 0.1883, 0.2122, 0.1902, 0.2044, 0.1902, 0.2054, 0.1883, 0.2111, 0.1883, 0.2054, 0.167, 0.2054, 0.1883, 0.2033, 0.1883, 0.2033, 0.167, 0.2133, 0.167, 0.2133, 0.1883, 0.2111, 0.1883, 0.2111, 0.167, 0.2052, 0.1201, 0.2054, 0.1414, 0.2033, 0.1414, 0.2033, 0.1201, 0.213, 0.1201, 0.2133, 0.1414, 0.2111, 0.1414, 0.2111, 0.1201, 0.1961, 0.1201, 0.2033, 0.1201, 0.2033, 0.1414, 0.1961, 0.1414, 0.1723, 0.1659, 0.1792, 0.1659, 0.1792, 0.1894, 0.1723, 0.1894, 0.2044, 0.1973, 0.2122, 0.1973, 0.2122, 0.1973, 0.2044, 0.1973, 0.2044, 0.119, 0.195, 0.119, 0.195, 0.119, 0.2044, 0.119, 0.213, 0.1201, 0.2174, 0.1201, 0.2174, 0.1414, 0.2133, 0.1414, 0.2342, 0.1659, 0.2411, 0.1659, 0.2411, 0.1894, 0.2342, 0.1894, 0.195, 0.143, 0.2044, 0.1432, 0.2044, 0.1501, 0.195, 0.1501, 0.2122, 0.1432, 0.2184, 0.143, 0.2184, 0.1501, 0.2122, 0.1501, 0.1961, 0.1883, 0.1961, 0.167, 0.1961, 0.167, 0.1961, 0.1883, 0.2122, 0.1902, 0.2188, 0.1898, 0.2188, 0.1898, 0.2122, 0.1902, 0.187, 0.1659, 0.1946, 0.1655, 0.1946, 0.1898, 0.187, 0.1894, 0.2196, 0.1897, 0.2256, 0.1894, 0.2256, 0.1894, 0.2196, 0.1897, 0.2044, 0.1902, 0.2122, 0.1902, 0.2122, 0.1902, 0.2044, 0.1902, 0.2133, 0.167, 0.2174, 0.167, 0.2174, 0.1883, 0.2133, 0.1883, 0.195, 0.1579, 0.2044, 0.1579, 0.2044, 0.1651, 0.1946, 0.1655, 0.2122, 0.1579, 0.2184, 0.1579, 0.2188, 0.1655, 0.2122, 0.1651, 0.2052, 0.1201, 0.2111, 0.1201, 0.2111, 0.1414, 0.2054, 0.1414, 0.1792, 0.1894, 0.187, 0.1894, 0.187, 0.1894, 0.1792, 0.1894, 0.2044, 0.1432, 0.2122, 0.1432, 0.2122, 0.1501, 0.2044, 0.1501, 0.2044, 0.1579, 0.2122, 0.1579, 0.2122, 0.1651, 0.2044, 0.1651, 0.2054, 0.167, 0.2111, 0.167, 0.2111, 0.1883, 0.2054, 0.1883, 0.2188, 0.1898, 0.2264, 0.1894, 0.2264, 0.1894, 0.2188, 0.1898, 0.3121, 0.1143, 0.3045, 0.1143, 0.3045, 0.1118, 0.3116, 0.1118, 0.3045, 0.1143, 0.2969, 0.1143, 0.297, 0.1118, 0.3045, 0.1118, 0.2969, 0.1143, 0.2894, 0.1143, 0.2894, 0.1118, 0.297, 0.1118, 0.2894, 0.1143, 0.2818, 0.1143, 0.2818, 0.1118, 0.2894, 0.1118, 0.2818, 0.1143, 0.2742, 0.1143, 0.2743, 0.1118, 0.2818, 0.1118, 0.2742, 0.1143, 0.2667, 0.1143, 0.2667, 0.1118, 0.2743, 0.1118, 0.2667, 0.1143, 0.2591, 0.1143, 0.2591, 0.1118, 0.2667, 0.1118, 0.2591, 0.1143, 0.2516, 0.1143, 0.2516, 0.1118, 0.2591, 0.1118, 0.2516, 0.1143, 0.244, 0.1143, 0.244, 0.1118, 0.2516, 0.1118, 0.244, 0.1143, 0.2364, 0.1143, 0.2364, 0.1118, 0.244, 0.1118, 0.2364, 0.1143, 0.2289, 0.1143, 0.2289, 0.1118, 0.2364, 0.1118, 0.2289, 0.1143, 0.2213, 0.1143, 0.2213, 0.1118, 0.2289, 0.1118, 0.2213, 0.1143, 0.2137, 0.1143, 0.2137, 0.1118, 0.2213, 0.1118, 0.2137, 0.1143, 0.2062, 0.1143, 0.2062, 0.1118, 0.2137, 0.1118, 0.2062, 0.1143, 0.1986, 0.1143, 0.1986, 0.1118, 0.2062, 0.1118, 0.1986, 0.1143, 0.191, 0.1143, 0.191, 0.1118, 0.1986, 0.1118, 0.191, 0.1143, 0.1835, 0.1143, 0.1835, 0.1118, 0.191, 0.1118, 0.1835, 0.1143, 0.1759, 0.1143, 0.1759, 0.1118, 0.1835, 0.1118, 0.1759, 0.1143, 0.1684, 0.1143, 0.1684, 0.1118, 0.1759, 0.1118, 0.1684, 0.1143, 0.1608, 0.1143, 0.1608, 0.1118, 0.1684, 0.1118, 0.1608, 0.1143, 0.1532, 0.1143, 0.1532, 0.1118, 0.1608, 0.1118, 0.1532, 0.1143, 0.1457, 0.1143, 0.1457, 0.1118, 0.1532, 0.1118, 0.1457, 0.1143, 0.1381, 0.1143, 0.1381, 0.1118, 0.1457, 0.1118, 0.1381, 0.1143, 0.1305, 0.1143, 0.1305, 0.1118, 0.1381, 0.1118, 0.1305, 0.1143, 0.123, 0.1143, 0.123, 0.1118, 0.1305, 0.1118, 0.123, 0.1143, 0.1154, 0.1143, 0.1154, 0.1118, 0.123, 0.1118, 0.1154, 0.1143, 0.1078, 0.1143, 0.1078, 0.1118, 0.1154, 0.1118, 0.1078, 0.1143, 0.1003, 0.1143, 0.1003, 0.1118, 0.1078, 0.1118, 0.1003, 0.1143, 0.09272, 0.1143, 0.0927, 0.1118, 0.1003, 0.1118, 0.09272, 0.1143, 0.08515, 0.1143, 0.08514, 0.1118, 0.0927, 0.1118, 0.08515, 0.1143, 0.07759, 0.1143, 0.07758, 0.1118, 0.08514, 0.1118, 0.07759, 0.1143, 0.07003, 0.1143, 0.07053, 0.1118, 0.07758, 0.1118, 0.3045, 0.1118, 0.297, 0.1118, 0.8208, 0.6112, 0.846, 0.6112, 0.3121, 0.121, 0.3121, 0.2262, 0.3045, 0.2262, 0.3045, 0.121, 0.07759, 0.121, 0.07759, 0.2262, 0.07003, 0.2262, 0.07003, 0.121, 0.3045, 0.121, 0.3045, 0.2262, 0.2969, 0.2262, 0.2969, 0.121, 0.2969, 0.121, 0.2969, 0.2262, 0.2894, 0.2262, 0.2894, 0.121, 0.2894, 0.121, 0.2894, 0.2262, 0.2818, 0.2262, 0.2818, 0.121, 0.2818, 0.121, 0.2818, 0.2262, 0.2742, 0.2262, 0.2742, 0.121, 0.2742, 0.121, 0.2742, 0.2262, 0.2667, 0.2262, 0.2667, 0.121, 0.2667, 0.121, 0.2667, 0.2262, 0.2591, 0.2262, 0.2591, 0.121, 0.2591, 0.121, 0.2591, 0.2262, 0.2516, 0.2262, 0.2516, 0.121, 0.2516, 0.121, 0.2516, 0.2262, 0.244, 0.2262, 0.244, 0.121, 0.244, 0.121, 0.244, 0.2262, 0.2364, 0.2262, 0.2364, 0.121, 0.2364, 0.121, 0.2364, 0.2262, 0.2289, 0.2262, 0.2289, 0.121, 0.2289, 0.121, 0.2289, 0.2262, 0.2213, 0.2262, 0.2213, 0.121, 0.2213, 0.121, 0.2213, 0.2262, 0.2137, 0.2262, 0.2137, 0.121, 0.2137, 0.121, 0.2137, 0.2262, 0.2062, 0.2262, 0.2062, 0.121, 0.2062, 0.121, 0.2062, 0.2262, 0.1986, 0.2262, 0.1986, 0.121, 0.1986, 0.121, 0.1986, 0.2262, 0.191, 0.2262, 0.191, 0.121, 0.191, 0.121, 0.191, 0.2262, 0.1835, 0.2262, 0.1835, 0.121, 0.1835, 0.121, 0.1835, 0.2262, 0.1759, 0.2262, 0.1759, 0.121, 0.1759, 0.121, 0.1759, 0.2262, 0.1684, 0.2262, 0.1684, 0.121, 0.1684, 0.121, 0.1684, 0.2262, 0.1608, 0.2262, 0.1608, 0.121, 0.1608, 0.121, 0.1608, 0.2262, 0.1532, 0.2262, 0.1532, 0.121, 0.1532, 0.121, 0.1532, 0.2262, 0.1457, 0.2262, 0.1457, 0.121, 0.1457, 0.121, 0.1457, 0.2262, 0.1381, 0.2262, 0.1381, 0.121, 0.1381, 0.121, 0.1381, 0.2262, 0.1305, 0.2262, 0.1305, 0.121, 0.1305, 0.121, 0.1305, 0.2262, 0.123, 0.2262, 0.123, 0.121, 0.123, 0.121, 0.123, 0.2262, 0.1154, 0.2262, 0.1154, 0.121, 0.1154, 0.121, 0.1154, 0.2262, 0.1078, 0.2262, 0.1078, 0.121, 0.1078, 0.121, 0.1078, 0.2262, 0.1003, 0.2262, 0.1003, 0.121, 0.1003, 0.121, 0.1003, 0.2262, 0.09272, 0.2262, 0.09272, 0.121, 0.09272, 0.121, 0.09272, 0.2262, 0.08515, 0.2262, 0.08515, 0.121, 0.08515, 0.121, 0.08515, 0.2262, 0.07759, 0.2262, 0.07759, 0.121, 0.2539, 0.1212, 0.2423, 0.12, 0.2405, 0.1242, 0.2539, 0.1255, 0.2423, 0.12, 0.2308, 0.1165, 0.2274, 0.1202, 0.2405, 0.1242, 0.2308, 0.1165, 0.2196, 0.1105, 0.215, 0.1136, 0.2274, 0.1202, 0.2196, 0.1105, 0.5292, 0.5789, 0.5114, 0.587, 0.215, 0.1136, 0.5292, 0.5789, 0.5003, 0.5437, 0.4808, 0.5496, 0.5114, 0.587, 0.5003, 0.5437, 0.4783, 0.5026, 0.5078, 0.4806, 0.4808, 0.5496, 0.4783, 0.5026, 0.4646, 0.4575, 0.4973, 0.446, 0.5078, 0.4806, 0.4646, 0.4575, 0.46, 0.4104, 0.4937, 0.4098, 0.4973, 0.446, 0.46, 0.4104, 0.4646, 0.3632, 0.4973, 0.3736, 0.4937, 0.4098, 0.4646, 0.3632, 0.4783, 0.3181, 0.5078, 0.339, 0.4973, 0.3736, 0.4783, 0.3181, 0.5003, 0.2771, 0.4808, 0.2711, 0.5078, 0.339, 0.5003, 0.2771, 0.5292, 0.2418, 0.5114, 0.2338, 0.4808, 0.2711, 0.5292, 0.2418, 0.5633, 0.2138, 0.5483, 0.2035, 0.5114, 0.2338, 0.5633, 0.2138, 0.6006, 0.1939, 0.5894, 0.1816, 0.5483, 0.2035, 0.6006, 0.1939, 0.639, 0.1822, 0.6329, 0.1684, 0.5894, 0.1816, 0.639, 0.1822, 0.6774, 0.1785, 0.6774, 0.164, 0.6329, 0.1684, 0.6774, 0.1785, 0.7159, 0.1822, 0.7219, 0.1684, 0.6774, 0.164, 0.7159, 0.1822, 0.7543, 0.1939, 0.7655, 0.1816, 0.7219, 0.1684, 0.7543, 0.1939, 0.7915, 0.2138, 0.8066, 0.2035, 0.7655, 0.1816, 0.7915, 0.2138, 0.8257, 0.2418, 0.8434, 0.2338, 0.8066, 0.2035, 0.8257, 0.2418, 0.8546, 0.2771, 0.8741, 0.2711, 0.8434, 0.2338, 0.8546, 0.2771, 0.8765, 0.3181, 0.8971, 0.3142, 0.8741, 0.2711, 0.8765, 0.3181, 0.8902, 0.3632, 0.9114, 0.3613, 0.8971, 0.3142, 0.8902, 0.3632, 0.8948, 0.4104, 0.9162, 0.4104, 0.9114, 0.3613, 0.8948, 0.4104, 0.8902, 0.4575, 0.9114, 0.4594, 0.9162, 0.4104, 0.8902, 0.4575, 0.8765, 0.5026, 0.8971, 0.5065, 0.9114, 0.4594, 0.8765, 0.5026, 0.8546, 0.5437, 0.8741, 0.5496, 0.8971, 0.5065, 0.8546, 0.5437, 0.8257, 0.5789, 0.8434, 0.587, 0.8741, 0.5496, 0.8257, 0.5789, 0.2881, 0.1105, 0.2927, 0.1136, 0.8434, 0.587, 0.2881, 0.1105, 0.277, 0.1165, 0.2803, 0.1202, 0.2927, 0.1136, 0.277, 0.1165, 0.2654, 0.12, 0.2672, 0.1242, 0.2803, 0.1202, 0.2654, 0.12, 0.2539, 0.1212, 0.2539, 0.1255, 0.2672, 0.1242, 0.5448, 0.1598, 0.5157, 0.1627, 0.4866, 0.1715, 0.4584, 0.1865, 0.4326, 0.2077, 0.4107, 0.2344, 0.3941, 0.2655, 0.3837, 0.2996, 0.3802, 0.3353, 0.3837, 0.3709, 0.3941, 0.4051, 0.4107, 0.4361, 0.4326, 0.4628, 0.4584, 0.484, 0.4866, 0.4991, 0.5157, 0.5079, 0.5448, 0.5107, 0.5739, 0.5079, 0.6029, 0.4991, 0.6311, 0.484, 0.6569, 0.4628, 0.6788, 0.4361, 0.6954, 0.4051, 0.7058, 0.3709, 0.7093, 0.3353, 0.7058, 0.2996, 0.6954, 0.2655, 0.6788, 0.2344, 0.6569, 0.2077, 0.6311, 0.1865, 0.6029, 0.1715, 0.5739, 0.1627, 0.639, 0.1822, 0.6006, 0.1939, 0.6029, 0.4991, 0.5739, 0.5079, 0.2308, 0.1165, 0.2423, 0.12, 0.5739, 0.1627, 0.6029, 0.1715, 0.2881, 0.1105, 0.8257, 0.5789, 0.4326, 0.2077, 0.4584, 0.1865, 0.6774, 0.1785, 0.639, 0.1822, 0.5739, 0.5079, 0.5448, 0.5107, 0.2196, 0.1105, 0.2308, 0.1165, 0.6029, 0.1715, 0.6311, 0.1865, 0.277, 0.1165, 0.2881, 0.1105, 0.4584, 0.1865, 0.4866, 0.1715, 0.7159, 0.1822, 0.6774, 0.1785, 0.5448, 0.5107, 0.5157, 0.5079, 0.5292, 0.5789, 0.2196, 0.1105, 0.6311, 0.1865, 0.6569, 0.2077, 0.2654, 0.12, 0.277, 0.1165, 0.4866, 0.1715, 0.5157, 0.1627, 0.7543, 0.1939, 0.7159, 0.1822, 0.5157, 0.5079, 0.4866, 0.4991, 0.5003, 0.5437, 0.5292, 0.5789, 0.6569, 0.2077, 0.6788, 0.2344, 0.2539, 0.1212, 0.2654, 0.12, 0.5157, 0.1627, 0.5448, 0.1598, 0.7915, 0.2138, 0.7543, 0.1939, 0.4866, 0.4991, 0.4584, 0.484, 0.4783, 0.5026, 0.5003, 0.5437, 0.6788, 0.2344, 0.6954, 0.2655, 0.8257, 0.2418, 0.7915, 0.2138, 0.4584, 0.484, 0.4326, 0.4628, 0.4646, 0.4575, 0.4783, 0.5026, 0.6954, 0.2655, 0.7058, 0.2996, 0.8546, 0.2771, 0.8257, 0.2418, 0.4326, 0.4628, 0.4107, 0.4361, 0.46, 0.4104, 0.4646, 0.4575, 0.7058, 0.2996, 0.7093, 0.3353, 0.8765, 0.3181, 0.8546, 0.2771, 0.4107, 0.4361, 0.3941, 0.4051, 0.4646, 0.3632, 0.46, 0.4104, 0.7093, 0.3353, 0.7058, 0.3709, 0.8902, 0.3632, 0.8765, 0.3181, 0.3941, 0.4051, 0.3837, 0.3709, 0.4783, 0.3181, 0.4646, 0.3632, 0.7058, 0.3709, 0.6954, 0.4051, 0.8948, 0.4104, 0.8902, 0.3632, 0.3837, 0.3709, 0.3802, 0.3353, 0.5003, 0.2771, 0.4783, 0.3181, 0.6954, 0.4051, 0.6788, 0.4361, 0.8902, 0.4575, 0.8948, 0.4104, 0.3802, 0.3353, 0.3837, 0.2996, 0.5292, 0.2418, 0.5003, 0.2771, 0.6788, 0.4361, 0.6569, 0.4628, 0.8765, 0.5026, 0.8902, 0.4575, 0.3837, 0.2996, 0.3941, 0.2655, 0.5633, 0.2138, 0.5292, 0.2418, 0.6569, 0.4628, 0.6311, 0.484, 0.8546, 0.5437, 0.8765, 0.5026, 0.3941, 0.2655, 0.4107, 0.2344, 0.6006, 0.1939, 0.5633, 0.2138, 0.6311, 0.484, 0.6029, 0.4991, 0.2423, 0.12, 0.2539, 0.1212, 0.5448, 0.1598, 0.5739, 0.1627, 0.3045, 0.2262, 0.3121, 0.2262, 0.2536, 0.2128, 0.2507, 0.2128, 0.2969, 0.2262, 0.3045, 0.2262, 0.2507, 0.2128, 0.2477, 0.2128, 0.2894, 0.2262, 0.2969, 0.2262, 0.2477, 0.2128, 0.2448, 0.2128, 0.2818, 0.2262, 0.2894, 0.2262, 0.2448, 0.2128, 0.2419, 0.2128, 0.2742, 0.2262, 0.2818, 0.2262, 0.2419, 0.2128, 0.2389, 0.2128, 0.2667, 0.2262, 0.2742, 0.2262, 0.2389, 0.2128, 0.236, 0.2128, 0.2591, 0.2262, 0.2667, 0.2262, 0.236, 0.2128, 0.2331, 0.2128, 0.2516, 0.2262, 0.2591, 0.2262, 0.2331, 0.2128, 0.2301, 0.2128, 0.244, 0.2262, 0.2516, 0.2262, 0.2301, 0.2128, 0.2272, 0.2128, 0.2364, 0.2262, 0.244, 0.2262, 0.2272, 0.2128, 0.2243, 0.2128, 0.2289, 0.2262, 0.2364, 0.2262, 0.2243, 0.2128, 0.2214, 0.2128, 0.2213, 0.2262, 0.2289, 0.2262, 0.2214, 0.2128, 0.2184, 0.2128, 0.2137, 0.2262, 0.2213, 0.2262, 0.2184, 0.2128, 0.2155, 0.2128, 0.2062, 0.2262, 0.2137, 0.2262, 0.2155, 0.2128, 0.2126, 0.2128, 0.1986, 0.2262, 0.2062, 0.2262, 0.2126, 0.2128, 0.2096, 0.2128, 0.191, 0.2262, 0.1986, 0.2262, 0.2096, 0.2128, 0.2067, 0.2128, 0.1835, 0.2262, 0.191, 0.2262, 0.2067, 0.2128, 0.2038, 0.2128, 0.1759, 0.2262, 0.1835, 0.2262, 0.2038, 0.2128, 0.2009, 0.2128, 0.1684, 0.2262, 0.1759, 0.2262, 0.2009, 0.2128, 0.1979, 0.2128, 0.1608, 0.2262, 0.1684, 0.2262, 0.1979, 0.2128, 0.195, 0.2128, 0.1532, 0.2262, 0.1608, 0.2262, 0.195, 0.2128, 0.1921, 0.2128, 0.1457, 0.2262, 0.1532, 0.2262, 0.1921, 0.2128, 0.1891, 0.2128, 0.1381, 0.2262, 0.1457, 0.2262, 0.1891, 0.2128, 0.1862, 0.2128, 0.1305, 0.2262, 0.1381, 0.2262, 0.1862, 0.2128, 0.1833, 0.2128, 0.123, 0.2262, 0.1305, 0.2262, 0.1833, 0.2128, 0.1803, 0.2128, 0.1154, 0.2262, 0.123, 0.2262, 0.1803, 0.2128, 0.1774, 0.2128, 0.1078, 0.2262, 0.1154, 0.2262, 0.1774, 0.2128, 0.1745, 0.2128, 0.1003, 0.2262, 0.1078, 0.2262, 0.1745, 0.2128, 0.1716, 0.2128, 0.09272, 0.2262, 0.1003, 0.2262, 0.1716, 0.2128, 0.1686, 0.2128, 0.08515, 0.2262, 0.09272, 0.2262, 0.1686, 0.2128, 0.1657, 0.2128, 0.07759, 0.2262, 0.08515, 0.2262, 0.1657, 0.2128, 0.1628, 0.2128, 0.07003, 0.2262, 0.07759, 0.2262, 0.1628, 0.2128, 0.1598, 0.2128, 0.3121, 0.121, 0.3045, 0.121, 0.3045, 0.1143, 0.3121, 0.1143, 0.3045, 0.121, 0.2969, 0.121, 0.2969, 0.1143, 0.3045, 0.1143, 0.2969, 0.121, 0.2894, 0.121, 0.2894, 0.1143, 0.2969, 0.1143, 0.2894, 0.121, 0.2818, 0.121, 0.2818, 0.1143, 0.2894, 0.1143, 0.2818, 0.121, 0.2742, 0.121, 0.2742, 0.1143, 0.2818, 0.1143, 0.2742, 0.121, 0.2667, 0.121, 0.2667, 0.1143, 0.2742, 0.1143, 0.2667, 0.121, 0.2591, 0.121, 0.2591, 0.1143, 0.2667, 0.1143, 0.2591, 0.121, 0.2516, 0.121, 0.2516, 0.1143, 0.2591, 0.1143, 0.2516, 0.121, 0.244, 0.121, 0.244, 0.1143, 0.2516, 0.1143, 0.244, 0.121, 0.2364, 0.121, 0.2364, 0.1143, 0.244, 0.1143, 0.2364, 0.121, 0.2289, 0.121, 0.2289, 0.1143, 0.2364, 0.1143, 0.2289, 0.121, 0.2213, 0.121, 0.2213, 0.1143, 0.2289, 0.1143, 0.2213, 0.121, 0.2137, 0.121, 0.2137, 0.1143, 0.2213, 0.1143, 0.2137, 0.121, 0.2062, 0.121, 0.2062, 0.1143, 0.2137, 0.1143, 0.2062, 0.121, 0.1986, 0.121, 0.1986, 0.1143, 0.2062, 0.1143, 0.1986, 0.121, 0.191, 0.121, 0.191, 0.1143, 0.1986, 0.1143, 0.191, 0.121, 0.1835, 0.121, 0.1835, 0.1143, 0.191, 0.1143, 0.1835, 0.121, 0.1759, 0.121, 0.1759, 0.1143, 0.1835, 0.1143, 0.1759, 0.121, 0.1684, 0.121, 0.1684, 0.1143, 0.1759, 0.1143, 0.1684, 0.121, 0.1608, 0.121, 0.1608, 0.1143, 0.1684, 0.1143, 0.1608, 0.121, 0.1532, 0.121, 0.1532, 0.1143, 0.1608, 0.1143, 0.1532, 0.121, 0.1457, 0.121, 0.1457, 0.1143, 0.1532, 0.1143, 0.1457, 0.121, 0.1381, 0.121, 0.1381, 0.1143, 0.1457, 0.1143, 0.1381, 0.121, 0.1305, 0.121, 0.1305, 0.1143, 0.1381, 0.1143, 0.1305, 0.121, 0.123, 0.121, 0.123, 0.1143, 0.1305, 0.1143, 0.123, 0.121, 0.1154, 0.121, 0.1154, 0.1143, 0.123, 0.1143, 0.1154, 0.121, 0.1078, 0.121, 0.1078, 0.1143, 0.1154, 0.1143, 0.1078, 0.121, 0.1003, 0.121, 0.1003, 0.1143, 0.1078, 0.1143, 0.1003, 0.121, 0.09272, 0.121, 0.09272, 0.1143, 0.1003, 0.1143, 0.09272, 0.121, 0.08515, 0.121, 0.08515, 0.1143, 0.09272, 0.1143, 0.08515, 0.121, 0.07759, 0.121, 0.07759, 0.1143, 0.08515, 0.1143, 0.07759, 0.121, 0.07003, 0.121, 0.07003, 0.1143, 0.07759, 0.1143, 0.1723, 0.1894, 0.1792, 0.1894, 0.1792, 0.1894, 0.1723, 0.1894, 0.195, 0.1973, 0.2044, 0.1973, 0.2044, 0.1973, 0.195, 0.1973, 0.2122, 0.119, 0.2044, 0.119, 0.2044, 0.119, 0.2122, 0.119, 0.2122, 0.1973, 0.2184, 0.1973, 0.2184, 0.1973, 0.2122, 0.1973, 0.2184, 0.1973, 0.2122, 0.1973, 0.2122, 0.1973, 0.2184, 0.1973, 0.187, 0.1894, 0.1946, 0.1898, 0.1946, 0.1898, 0.187, 0.1894, 0.2044, 0.1973, 0.195, 0.1973, 0.195, 0.1973, 0.2044, 0.1973, 0.2122, 0.1973, 0.2044, 0.1973, 0.2044, 0.1973, 0.2122, 0.1973, 0.1946, 0.1898, 0.2044, 0.1902, 0.2044, 0.1902, 0.1946, 0.1898, 0.1961, 0.167, 0.2033, 0.167, 0.2033, 0.1883, 0.1961, 0.1883, 0.1961, 0.167, 0.2033, 0.167, 0.2033, 0.167, 0.1961, 0.167, 0.2033, 0.1883, 0.1961, 0.1883, 0.1961, 0.1883, 0.2033, 0.1883, 0.2033, 0.167, 0.2033, 0.1883, 0.2033, 0.1883, 0.2033, 0.167, 0.1957, 0.2046, 0.1957, 0.2056, 0.195, 0.2051, 0.2178, 0.2046, 0.2184, 0.2051, 0.2178, 0.2056, 0.2037, 0.198, 0.2044, 0.1973, 0.205, 0.198, 0.2037, 0.2056, 0.2037, 0.2045, 0.205, 0.2045, 0.205, 0.2056, 0.2128, 0.198, 0.2115, 0.198, 0.2122, 0.1973, 0.2128, 0.2056, 0.2115, 0.2056, 0.2115, 0.2045, 0.2128, 0.2045, 0.2127, 0.2116, 0.2122, 0.212, 0.2115, 0.2116, 0.2037, 0.2116, 0.2049, 0.2116, 0.2044, 0.212, 0.195, 0.2051, 0.195, 0.1973, 0.1957, 0.198, 0.1957, 0.2046, 0.2184, 0.1973, 0.2184, 0.2051, 0.2178, 0.2046, 0.2178, 0.198, 0.2037, 0.198, 0.1957, 0.198, 0.195, 0.1973, 0.2044, 0.1973, 0.2037, 0.2056, 0.1957, 0.2056, 0.1957, 0.2046, 0.2037, 0.2045, 0.2178, 0.198, 0.2128, 0.198, 0.2122, 0.1973, 0.2184, 0.1973, 0.2115, 0.198, 0.205, 0.198, 0.2044, 0.1973, 0.2122, 0.1973, 0.2178, 0.2056, 0.2128, 0.2056, 0.2128, 0.2045, 0.2178, 0.2046, 0.2115, 0.2056, 0.205, 0.2056, 0.205, 0.2045, 0.2115, 0.2045, 0.205, 0.198, 0.205, 0.2045, 0.2037, 0.2045, 0.2037, 0.198, 0.2128, 0.198, 0.2128, 0.2045, 0.2115, 0.2045, 0.2115, 0.198, 0.2127, 0.2116, 0.2178, 0.2116, 0.2184, 0.212, 0.2122, 0.212, 0.1957, 0.2116, 0.2037, 0.2116, 0.2044, 0.212, 0.195, 0.212, 0.2049, 0.2116, 0.2115, 0.2116, 0.2122, 0.212, 0.2044, 0.212, 0.1957, 0.2056, 0.1957, 0.2116, 0.195, 0.212, 0.195, 0.2051, 0.205, 0.2056, 0.2049, 0.2116, 0.2037, 0.2116, 0.2037, 0.2056, 0.2115, 0.2116, 0.2115, 0.2056, 0.2128, 0.2056, 0.2127, 0.2116, 0.2184, 0.2051, 0.2184, 0.212, 0.2178, 0.2116, 0.2178, 0.2056, 0.1792, 0.1894, 0.187, 0.1894, 0.187, 0.1894, 0.1792, 0.1894, 0.1957, 0.198, 0.2037, 0.198, 0.2037, 0.2045, 0.1957, 0.2046, 0.1957, 0.2056, 0.2037, 0.2056, 0.2037, 0.2116, 0.1957, 0.2116, 0.1723, 0.1894, 0.1792, 0.1894, 0.1792, 0.1894, 0.1723, 0.1894, 0.195, 0.1973, 0.2044, 0.1973, 0.2044, 0.1973, 0.195, 0.1973, 0.2122, 0.1973, 0.2184, 0.1973, 0.2184, 0.1973, 0.2122, 0.1973, 0.2184, 0.1973, 0.2184, 0.2051, 0.2184, 0.2051, 0.2184, 0.1973, 0.2128, 0.198, 0.2178, 0.198, 0.2178, 0.2046, 0.2128, 0.2045, 0.2342, 0.1894, 0.2411, 0.1894, 0.2411, 0.1894, 0.2342, 0.1894, 0.2128, 0.2056, 0.2178, 0.2056, 0.2178, 0.2116, 0.2127, 0.2116, 0.2044, 0.1973, 0.2122, 0.1973, 0.2122, 0.1973, 0.2044, 0.1973, 0.205, 0.198, 0.2115, 0.198, 0.2115, 0.2045, 0.205, 0.2045, 0.205, 0.2056, 0.2115, 0.2056, 0.2115, 0.2116, 0.2049, 0.2116, 0.2184, 0.119, 0.2122, 0.119, 0.2122, 0.119, 0.2184, 0.119, 0.2122, 0.119, 0.2044, 0.119, 0.2044, 0.119, 0.2122, 0.119, 0.2044, 0.119, 0.195, 0.119, 0.195, 0.119, 0.2044, 0.119, 0.2131, 0.1908, 0.2113, 0.1908, 0.2122, 0.1902, 0.2052, 0.1908, 0.2035, 0.1908, 0.2044, 0.1902, 0.2113, 0.1967, 0.213, 0.1967, 0.2122, 0.1973, 0.2035, 0.1967, 0.2052, 0.1967, 0.2044, 0.1973, 0.195, 0.1973, 0.1946, 0.1898, 0.1955, 0.1905, 0.1958, 0.1967, 0.2044, 0.1973, 0.195, 0.1973, 0.1958, 0.1967, 0.2035, 0.1967, 0.2122, 0.1973, 0.2044, 0.1973, 0.2052, 0.1967, 0.2113, 0.1967, 0.2113, 0.1967, 0.2113, 0.1908, 0.2131, 0.1908, 0.213, 0.1967, 0.2176, 0.1967, 0.2179, 0.1905, 0.2188, 0.1898, 0.2184, 0.1973, 0.2113, 0.1908, 0.2052, 0.1908, 0.2044, 0.1902, 0.2122, 0.1902, 0.2184, 0.1973, 0.2122, 0.1973, 0.213, 0.1967, 0.2176, 0.1967, 0.2179, 0.1905, 0.2131, 0.1908, 0.2122, 0.1902, 0.2188, 0.1898, 0.2052, 0.1908, 0.2052, 0.1967, 0.2035, 0.1967, 0.2035, 0.1908, 0.2035, 0.1908, 0.1955, 0.1905, 0.1946, 0.1898, 0.2044, 0.1902, 0.2052, 0.1908, 0.2113, 0.1908, 0.2113, 0.1967, 0.2052, 0.1967, 0.2122, 0.1902, 0.2188, 0.1898, 0.2188, 0.1898, 0.2122, 0.1902, 0.2044, 0.1902, 0.2122, 0.1902, 0.2122, 0.1902, 0.2044, 0.1902, 0.2131, 0.1908, 0.2179, 0.1905, 0.2176, 0.1967, 0.213, 0.1967, 0.2188, 0.1898, 0.2264, 0.1894, 0.2264, 0.1894, 0.2188, 0.1898, 0.1955, 0.1905, 0.2035, 0.1908, 0.2035, 0.1967, 0.1958, 0.1967, 0.187, 0.1894, 0.1946, 0.1898, 0.1946, 0.1898, 0.187, 0.1894, 0.1946, 0.1898, 0.2044, 0.1902, 0.2044, 0.1902, 0.1946, 0.1898, 0.2122, 0.1973, 0.2044, 0.1973, 0.2044, 0.1973, 0.2122, 0.1973, 0.2184, 0.1973, 0.2122, 0.1973, 0.2122, 0.1973, 0.2184, 0.1973, 0.2044, 0.1973, 0.195, 0.1973, 0.195, 0.1973, 0.2044, 0.1973, 0.2184, 0.1975, 0.2184, 0.205, 0.2184, 0.2051, 0.2184, 0.1973, 0.2184, 0.2049, 0.2184, 0.1976, 0.2184, 0.1973, 0.2184, 0.2051, 0.2184, 0.205, 0.2184, 0.2049, 0.2184, 0.2051, 0.2184, 0.2051, 0.2184, 0.1976, 0.2184, 0.1975, 0.2184, 0.1973, 0.2184, 0.1973, 0.2184, 0.1983, 0.2184, 0.2042, 0.2184, 0.205, 0.2184, 0.1975, 0.2184, 0.2039, 0.2184, 0.1985, 0.2184, 0.1976, 0.2184, 0.2049, 0.2184, 0.2042, 0.2184, 0.2039, 0.2184, 0.2049, 0.2184, 0.205, 0.2184, 0.1985, 0.2184, 0.1983, 0.2184, 0.1975, 0.2184, 0.1976, 0.2184, 0.2042, 0.2184, 0.1983, 0.2184, 0.1985, 0.2184, 0.2039, 0.2184, 0.1985, 0.2184, 0.2039, 0.2184, 0.2039, 0.2184, 0.1985, 0.2184, 0.2039, 0.2184, 0.2042, 0.2184, 0.2042, 0.2184, 0.2039, 0.2184, 0.2042, 0.2184, 0.1983, 0.2184, 0.1983, 0.2184, 0.2042, 0.2188, 0.1655, 0.2264, 0.1659, 0.2264, 0.1894, 0.2188, 0.1898, 0.2188, 0.1898, 0.2188, 0.1655, 0.2188, 0.1655, 0.2188, 0.1898, 0.2264, 0.1659, 0.2264, 0.1894, 0.2264, 0.1894, 0.2264, 0.1659, 0.2264, 0.1659, 0.2188, 0.1655, 0.2188, 0.1655, 0.2264, 0.1659, 0.2188, 0.1647, 0.2188, 0.165, 0.2188, 0.165, 0.2188, 0.1647, 0.2264, 0.1659, 0.2264, 0.1659, 0.2264, 0.1659, 0.2264, 0.1659, 0.2188, 0.1655, 0.2184, 0.1579, 0.2184, 0.1579, 0.2188, 0.1655, 0.2188, 0.1655, 0.2188, 0.1655, 0.2188, 0.1655, 0.2188, 0.1655, 0.2185, 0.1585, 0.2188, 0.165, 0.2188, 0.1655, 0.2184, 0.1579, 0.2188, 0.1647, 0.2185, 0.1587, 0.2184, 0.1579, 0.2188, 0.1655, 0.2188, 0.165, 0.2188, 0.1647, 0.2188, 0.1655, 0.2188, 0.1655, 0.2185, 0.1587, 0.2185, 0.1585, 0.2184, 0.1579, 0.2184, 0.1579, 0.2188, 0.165, 0.2185, 0.1585, 0.2185, 0.1587, 0.2188, 0.1647, 0.2188, 0.165, 0.2185, 0.1585, 0.2185, 0.1585, 0.2188, 0.165, 0.2185, 0.1585, 0.2185, 0.1587, 0.2185, 0.1587, 0.2185, 0.1585, 0.2185, 0.1587, 0.2188, 0.1647, 0.2188, 0.1647, 0.2185, 0.1587, 0.2194, 0.1897, 0.2259, 0.1894, 0.2264, 0.1894, 0.2188, 0.1898, 0.2256, 0.1894, 0.2196, 0.1897, 0.2188, 0.1898, 0.2264, 0.1894, 0.2196, 0.1897, 0.2194, 0.1897, 0.2188, 0.1898, 0.2188, 0.1898, 0.2259, 0.1894, 0.2256, 0.1894, 0.2264, 0.1894, 0.2264, 0.1894, 0.2259, 0.1894, 0.2194, 0.1897, 0.2196, 0.1897, 0.2256, 0.1894, 0.2194, 0.1897, 0.2196, 0.1897, 0.2196, 0.1897, 0.2194, 0.1897, 0.2259, 0.1894, 0.2194, 0.1897, 0.2194, 0.1897, 0.2259, 0.1894, 0.2256, 0.1894, 0.2259, 0.1894, 0.2259, 0.1894, 0.2256, 0.1894])
me_cube_001.materials.append(mat_material_001)
me_cube_001.update()

# ---- objects
ob_cube = bpy.data.objects.new('Cube', me_cube_001)

# ---- transforms, parenting, visibility, modifiers, constraints
ob_cube.location = (0.0, 0.0, 0.0)
ob_cube.scale = (3.705, 1.71, 2.489)

# ---- collection membership
col_collection.objects.link(ob_cube)

# ---- scene / render settings (as saved in the file)
scene.frame_start = 1; scene.frame_end = 250; scene.frame_set(1)
scene.render.engine = 'BLENDER_EEVEE_NEXT'
scene.render.bake_bias = 0.0
scene.render.bake_samples = 0
scene.cycles.sampling_pattern = 'TABULATED_SOBOL'
scene.eevee.use_volume_custom_range = False
bpy.context.view_layer.update()

# ---- added for rendering (the .blend has no active camera and no usable light): camera, sun
cam_auto = bpy.data.cameras.new('AutoCamera')
cam_auto.lens = 50.0
cam_auto.sensor_width = 36.0
cam_auto.clip_end = 1000.0
ob_auto_camera = bpy.data.objects.new('AutoCamera', cam_auto)
scene.collection.objects.link(ob_auto_camera)
ob_auto_camera.location = (12.9635, -14.4087, 11.6756)
ob_auto_camera.rotation_euler = (1.09748, -7.21219e-08, 0.694738)
scene.camera = ob_auto_camera
light_auto_sun = bpy.data.lights.new('AutoSun', 'SUN')
light_auto_sun.energy = 3.0
light_auto_sun.angle = 0.0523599
ob_auto_sun = bpy.data.objects.new('AutoSun', light_auto_sun)
scene.collection.objects.link(ob_auto_sun)
ob_auto_sun.rotation_euler = (0.872665, 0.174533, 0.523599)
bpy.context.view_layer.update()
